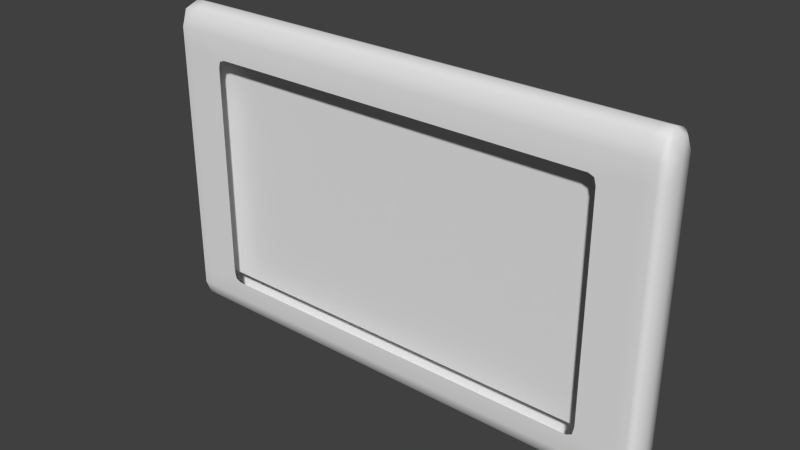 # Source: wallPic2.blend  (saved by Blender 2.74.0; exported with 4.5.12 LTS)
import bpy
from mathutils import Matrix  # noqa: F401  (used for matrix-valued properties, if any)

bpy.ops.wm.read_factory_settings(use_empty=True)
scene = bpy.context.scene
scene.name = 'Scene'

# ---- collections
col_collection_1 = bpy.data.collections.new('Collection 1'); scene.collection.children.link(col_collection_1)

# ---- materials (node trees are filled in below, after node groups)
mat_mat_wood = bpy.data.materials.new('mat_wood')
mat_mat_wood.alpha_threshold = 0.0
mat_mat_wood.use_transparent_shadow = False
mat_mat_wood.roughness = 0.5
mat_mat_blackpart = bpy.data.materials.new('mat_blackPart')
mat_mat_blackpart.alpha_threshold = 0.0
mat_mat_blackpart.use_transparent_shadow = False
mat_mat_blackpart.roughness = 0.5
mat_mat_sister = bpy.data.materials.new('mat_sister')
mat_mat_sister.alpha_threshold = 0.0
mat_mat_sister.use_transparent_shadow = False
mat_mat_sister.roughness = 0.5

# ---- material node trees

# ---- world
world_world = bpy.data.worlds.new('World'); scene.world = world_world
world_world.color = (0.05088, 0.05088, 0.05088)
world_world.use_sun_shadow = False
world_world.sun_shadow_jitter_overblur = 0.0
world_world.cycles.sampling_method = 'MANUAL'
world_world.cycles.sample_map_resolution = 256

# ---- meshes
me_cube = bpy.data.meshes.new('Cube')
me_cube.from_pydata([(-0.9553, -4.496e-07, -0.7966), (0.9553, -4.496e-07, -0.7966), (-0.9553, 4.496e-07, 0.7654), (0.9553, 4.496e-07, 0.7654), (0.9691, 1.0, -0.8821), (1.0, 0.0, -0.8821), (0.9691, 0.0, -1.0), (0.3653, 0.0, 1.0), (0.3653, -1.0, -0.8821), (0.8624, -1.0, -0.8821), (0.8624, 0.0, 1.0), (0.7585, 0.0, -1.0), (0.7585, 1.0, -0.8821), (0.7585, 1.0, 0.8618), (0.8624, -1.0, 0.8618), (0.3653, -1.0, 0.8618), (1.0, 0.0, 0.8618), (0.9691, 1.0, 0.8618), (0.7585, 1.0, -0.6952), (0.8624, -1.0, -0.6952), (1.0, 0.0, -0.6952), (0.9691, 1.0, -0.6952), (0.3653, 1.0, -0.6952), (0.7585, -1.0, 0.8618), (0.3653, 1.0, 0.8618), (0.3653, 1.0, -0.8821), (0.3653, 0.0, -1.0), (0.7585, -1.0, -0.8821), (0.7585, 0.0, 1.0), (0.3653, 1.0, -0.006073), (0.9691, 1.0, -0.006073), (1.0, 0.0, -0.006073), (0.8624, -1.0, -0.006073), (0.7585, 1.0, -0.006073), (0.7585, 1.0, 0.669), (0.8624, -1.0, 0.669), (1.0, 0.0, 0.669), (0.9691, 1.0, 0.669), (0.3653, 1.0, 0.669), (0.8624, 1.0, 0.669), (0.9691, -1.0, 0.669), (0.9691, -1.0, -0.006073), (0.8624, 1.0, -0.006073), (0.8624, 1.0, -0.6952), (0.9691, -1.0, -0.6952), (0.8624, 1.0, 0.8618), (0.9691, -1.0, 0.8618), (0.9691, 0.0, 1.0), (0.9691, -1.0, -0.8821), (0.8624, 0.0, -1.0), (0.8624, 1.0, -0.8821), (-0.9691, 1.0, -0.8821), (-1.0, 0.0, -0.8821), (-0.9691, 0.0, -1.0), (-0.3653, 0.0, 1.0), (-0.3653, -1.0, -0.8821), (-0.8624, -1.0, -0.8821), (-0.8624, 0.0, 1.0), (-0.7585, 0.0, -1.0), (-0.7585, 1.0, -0.8821), (-0.7585, 1.0, 0.8618), (-0.8624, -1.0, 0.8618), (-0.3653, -1.0, 0.8618), (-1.0, 0.0, 0.8618), (-0.9691, 1.0, 0.8618), (-0.7585, 1.0, -0.6952), (-0.8624, -1.0, -0.6952), (-1.0, 0.0, -0.6952), (-0.9691, 1.0, -0.6952), (-0.3653, 1.0, -0.6952), (-0.7585, -1.0, 0.8618), (-0.3653, 1.0, 0.8618), (-0.3653, 1.0, -0.8821), (-0.3653, 0.0, -1.0), (-0.7585, -1.0, -0.8821), (-0.7585, 0.0, 1.0), (-0.3653, 1.0, -0.006073), (-0.9691, 1.0, -0.006073), (-1.0, 0.0, -0.006073), (-0.8624, -1.0, -0.006073), (-0.7585, 1.0, -0.006073), (-0.7585, 1.0, 0.669), (-0.8624, -1.0, 0.669), (-1.0, 0.0, 0.669), (-0.9691, 1.0, 0.669), (-0.3653, 1.0, 0.669), (-0.8624, 1.0, 0.669), (-0.9691, -1.0, 0.669), (-0.9691, -1.0, -0.006073), (-0.8624, 1.0, -0.006073), (-0.8624, 1.0, -0.6952), (-0.9691, -1.0, -0.6952), (-0.8624, 1.0, 0.8618), (-0.9691, -1.0, 0.8618), (-0.9691, 0.0, 1.0), (-0.9691, -1.0, -0.8821), (-0.8624, 0.0, -1.0), (-0.8624, 1.0, -0.8821), (0.9691, 0.75, 0.9655), (0.9923, 0.75, -0.8821), (0.9923, 0.0, 0.9655), (0.9923, -0.75, -0.8821), (0.9923, 0.0, -0.9705), (0.9691, -0.75, -0.9705), (0.3653, 0.75, -0.9705), (0.3653, -0.75, 0.9655), (0.0, 0.0, 1.0), (0.0, 0.0, -1.0), (0.0, -1.0, -0.8821), (0.0, 1.0, -0.8821), (0.7585, 0.75, 0.9655), (0.7585, -0.75, -0.9705), (0.8624, 0.75, -0.9705), (0.8624, -0.75, 0.9655), (0.7985, -1.0, -0.8821), (0.7985, 0.0, 1.0), (0.7985, 0.0, -1.0), (0.7985, 1.0, -0.8821), (0.9923, 0.75, 0.8618), (0.9923, -0.75, 0.8618), (0.0, -1.0, 0.8618), (0.0, 1.0, 0.8618), (0.7985, -1.0, 0.8618), (0.7985, 1.0, 0.8618), (0.3653, 1.0, 0.7445), (0.9691, -1.0, 0.7445), (0.7585, -1.0, 0.7237), (1.0, 0.0, 0.7445), (0.8624, 1.0, 0.7445), (0.9923, 0.75, -0.6952), (0.9923, -0.75, -0.6952), (0.0, 1.0, -0.6952), (0.7865, -1.0, -0.6952), (0.7985, 1.0, -0.6952), (0.3653, 1.0, -0.7764), (0.9691, -1.0, -0.7764), (0.7585, -1.0, -0.7641), (1.0, 0.0, -0.7764), (0.8624, 1.0, -0.7764), (0.7585, 0.75, -0.9705), (0.7585, -0.75, 0.9655), (0.3653, 0.75, 0.9655), (0.3653, -0.75, -0.9705), (0.7585, 1.0, 0.7445), (0.3653, -1.0, 0.7237), (0.7585, 1.0, -0.7764), (0.3653, -1.0, -0.7641), (0.6462, 1.0, -0.6952), (0.6462, -1.0, 0.8618), (0.6462, 1.0, 0.8618), (0.6462, 1.0, -0.8821), (0.6462, 0.0, -1.0), (0.6462, -1.0, -0.8821), (0.6462, 0.0, 1.0), (0.9923, 0.75, -0.006073), (0.9923, -0.75, -0.006073), (0.0, 1.0, -0.006073), (0.7865, -1.0, -0.006073), (0.7985, 1.0, -0.006073), (0.6462, 1.0, -0.006073), (0.3653, 1.0, -0.4885), (0.8624, 1.0, -0.4885), (1.0, 0.0, -0.4885), (0.9691, -1.0, -0.4885), (0.7585, 1.0, -0.4885), (0.9923, 0.75, 0.669), (0.9923, -0.75, 0.669), (0.0, 1.0, 0.669), (0.7865, -1.0, 0.669), (0.7985, 1.0, 0.669), (0.6462, 1.0, 0.669), (0.7585, 1.0, 0.4728), (0.9691, -1.0, 0.4728), (1.0, 0.0, 0.4728), (0.8624, 1.0, 0.4728), (0.3653, 1.0, 0.4728), (0.8624, 0.75, 0.9655), (0.8624, -0.75, -0.9705), (0.9691, 0.75, -0.9705), (0.9691, -0.75, 0.9655), (0.8624, -1.0, 0.7445), (0.9691, 1.0, 0.7445), (0.8624, -1.0, -0.7764), (0.9691, 1.0, -0.7764), (0.9691, 1.0, -0.4885), (0.8624, -1.0, -0.4885), (0.8624, -1.0, 0.4728), (0.9691, 1.0, 0.4728), (0.927, 1.0, 0.669), (0.927, -1.0, 0.669), (0.927, -1.0, -0.006073), (0.927, 1.0, -0.006073), (0.927, 1.0, -0.6952), (0.927, -1.0, -0.6952), (0.927, 1.0, 0.8618), (0.927, -1.0, 0.8618), (0.927, 0.0, 1.0), (0.927, -1.0, -0.8821), (0.927, 0.0, -1.0), (0.927, 1.0, -0.8821), (-0.9691, 0.75, 0.9655), (-0.9923, 0.75, -0.8821), (-0.9923, 0.0, 0.9655), (-0.9923, -0.75, -0.8821), (-0.9923, 0.0, -0.9705), (-0.9691, -0.75, -0.9705), (-0.3653, 0.75, -0.9705), (-0.3653, -0.75, 0.9655), (-0.7585, 0.75, 0.9655), (-0.7585, -0.75, -0.9705), (-0.8624, 0.75, -0.9705), (-0.8624, -0.75, 0.9655), (-0.7985, -1.0, -0.8821), (-0.7985, 0.0, 1.0), (-0.7985, 0.0, -1.0), (-0.7985, 1.0, -0.8821), (-0.9923, 0.75, 0.8618), (-0.9923, -0.75, 0.8618), (-0.7985, -1.0, 0.8618), (-0.7985, 1.0, 0.8618), (-0.3653, 1.0, 0.7445), (-0.9691, -1.0, 0.7445), (-0.7585, -1.0, 0.7237), (-1.0, 0.0, 0.7445), (-0.8624, 1.0, 0.7445), (-0.9923, 0.75, -0.6952), (-0.9923, -0.75, -0.6952), (-0.7865, -1.0, -0.6952), (-0.7985, 1.0, -0.6952), (-0.3653, 1.0, -0.7764), (-0.9691, -1.0, -0.7764), (-0.7585, -1.0, -0.7641), (-1.0, 0.0, -0.7764), (-0.8624, 1.0, -0.7764), (-0.7585, 0.75, -0.9705), (-0.7585, -0.75, 0.9655), (-0.3653, 0.75, 0.9655), (-0.3653, -0.75, -0.9705), (-0.7585, 1.0, 0.7445), (-0.3653, -1.0, 0.7237), (-0.7585, 1.0, -0.7764), (-0.3653, -1.0, -0.7641), (-0.6462, 1.0, -0.6952), (-0.6462, -1.0, 0.8618), (-0.6462, 1.0, 0.8618), (-0.6462, 1.0, -0.8821), (-0.6462, 0.0, -1.0), (-0.6462, -1.0, -0.8821), (-0.6462, 0.0, 1.0), (-0.9923, 0.75, -0.006073), (-0.9923, -0.75, -0.006073), (-0.7865, -1.0, -0.006073), (-0.7985, 1.0, -0.006073), (-0.6462, 1.0, -0.006073), (-0.3653, 1.0, -0.4885), (-0.8624, 1.0, -0.4885), (-1.0, 0.0, -0.4885), (-0.9691, -1.0, -0.4885), (-0.7585, 1.0, -0.4885), (-0.9923, 0.75, 0.669), (-0.9923, -0.75, 0.669), (-0.7865, -1.0, 0.669), (-0.7985, 1.0, 0.669), (-0.6462, 1.0, 0.669), (-0.7585, 1.0, 0.4728), (-0.9691, -1.0, 0.4728), (-1.0, 0.0, 0.4728), (-0.8624, 1.0, 0.4728), (-0.3653, 1.0, 0.4728), (-0.8624, 0.75, 0.9655), (-0.8624, -0.75, -0.9705), (-0.9691, 0.75, -0.9705), (-0.9691, -0.75, 0.9655), (-0.8624, -1.0, 0.7445), (-0.9691, 1.0, 0.7445), (-0.8624, -1.0, -0.7764), (-0.9691, 1.0, -0.7764), (-0.9691, 1.0, -0.4885), (-0.8624, -1.0, -0.4885), (-0.8624, -1.0, 0.4728), (-0.9691, 1.0, 0.4728), (-0.927, 1.0, 0.669), (-0.927, -1.0, 0.669), (-0.927, -1.0, -0.006073), (-0.927, 1.0, -0.006073), (-0.927, 1.0, -0.6952), (-0.927, -1.0, -0.6952), (-0.927, 1.0, 0.8618), (-0.927, -1.0, 0.8618), (-0.927, 0.0, 1.0), (-0.927, -1.0, -0.8821), (-0.927, 0.0, -1.0), (-0.927, 1.0, -0.8821), (0.9863, -0.5556, -0.9476), (0.9863, -0.5556, 0.9386), (0.9863, 0.5556, -0.9476), (0.9863, 0.5556, 0.9386), (0.7985, 0.75, 0.9655), (0.7985, -0.75, -0.9705), (0.7985, 0.75, -0.9705), (0.7985, -0.75, 0.9655), (0.9923, 0.75, 0.7445), (0.9923, -0.75, 0.7445), (0.7795, -1.0, 0.71), (0.7985, 1.0, 0.7445), (0.9923, 0.75, -0.7764), (0.9923, -0.75, -0.7764), (0.7795, -1.0, -0.7469), (0.7985, 1.0, -0.7764), (0.6462, 0.75, -0.9705), (0.6462, -0.75, 0.9655), (0.6462, 0.75, 0.9655), (0.6462, -0.75, -0.9705), (0.6462, 1.0, 0.7445), (0.6462, -1.0, 0.7237), (0.6462, 1.0, -0.7764), (0.6462, -1.0, -0.7641), (0.9923, 0.75, -0.4885), (0.9923, -0.75, -0.4885), (0.7865, -1.0, -0.4885), (0.7985, 1.0, -0.4885), (0.6462, 1.0, -0.4885), (0.9923, 0.75, 0.4728), (0.9923, -0.75, 0.4728), (0.7865, -1.0, 0.4728), (0.7985, 1.0, 0.4728), (0.6462, 1.0, 0.4728), (0.927, 0.75, 0.9655), (0.927, -0.75, -0.9705), (0.927, 0.75, -0.9705), (0.927, -0.75, 0.9655), (0.927, -1.0, 0.7445), (0.927, 1.0, 0.7445), (0.927, -1.0, -0.7764), (0.927, 1.0, -0.7764), (0.927, 1.0, -0.4885), (0.927, -1.0, -0.4885), (0.927, -1.0, 0.4728), (0.927, 1.0, 0.4728), (-0.9863, -0.5556, -0.9476), (-0.9863, -0.5556, 0.9386), (-0.9863, 0.5556, -0.9476), (-0.9863, 0.5556, 0.9386), (0.0, 0.75, 0.9655), (0.0, 0.75, -0.9705), (0.0, -0.75, 0.9655), (0.0, -0.75, -0.9705), (-0.7985, 0.75, 0.9655), (-0.7985, -0.75, -0.9705), (-0.7985, 0.75, -0.9705), (-0.7985, -0.75, 0.9655), (-0.9923, 0.75, 0.7445), (-0.9923, -0.75, 0.7445), (0.0, -1.0, 0.7237), (0.0, 1.0, 0.7445), (-0.7795, -1.0, 0.71), (-0.7985, 1.0, 0.7445), (-0.9923, 0.75, -0.7764), (-0.9923, -0.75, -0.7764), (0.0, -1.0, -0.7641), (0.0, 1.0, -0.7764), (-0.7795, -1.0, -0.7469), (-0.7985, 1.0, -0.7764), (-0.6462, 0.75, -0.9705), (-0.6462, -0.75, 0.9655), (-0.6462, 0.75, 0.9655), (-0.6462, -0.75, -0.9705), (-0.6462, 1.0, 0.7445), (-0.6462, -1.0, 0.7237), (-0.6462, 1.0, -0.7764), (-0.6462, -1.0, -0.7641), (-0.9923, 0.75, -0.4885), (-0.9923, -0.75, -0.4885), (0.0, 1.0, -0.4885), (-0.7865, -1.0, -0.4885), (-0.7985, 1.0, -0.4885), (-0.6462, 1.0, -0.4885), (-0.9923, 0.75, 0.4728), (-0.9923, -0.75, 0.4728), (0.0, 1.0, 0.4728), (-0.7865, -1.0, 0.4728), (-0.7985, 1.0, 0.4728), (-0.6462, 1.0, 0.4728), (-0.927, 0.75, 0.9655), (-0.927, -0.75, -0.9705), (-0.927, 0.75, -0.9705), (-0.927, -0.75, 0.9655), (-0.927, -1.0, 0.7445), (-0.927, 1.0, 0.7445), (-0.927, -1.0, -0.7764), (-0.927, 1.0, -0.7764), (-0.927, 1.0, -0.4885), (-0.927, -1.0, -0.4885), (-0.927, -1.0, 0.4728), (-0.927, 1.0, 0.4728)], [], [(0, 1, 3, 2), (4, 199, 334, 183), (4, 183, 305, 99), (4, 99, 295, 178), (4, 178, 329, 199), (5, 99, 305, 137), (5, 137, 306, 101), (5, 101, 293, 102), (5, 102, 295, 99), (6, 103, 328, 198), (6, 198, 329, 178), (6, 178, 295, 102), (6, 102, 293, 103), (7, 105, 310, 153), (7, 153, 311, 141), (7, 141, 343, 106), (7, 106, 345, 105), (8, 152, 316, 146), (8, 146, 359, 108), (8, 108, 346, 142), (8, 142, 312, 152), (9, 197, 333, 182), (9, 182, 307, 114), (9, 114, 298, 177), (9, 177, 328, 197), (10, 113, 330, 196), (10, 196, 327, 176), (10, 176, 297, 115), (10, 115, 300, 113), (11, 111, 312, 151), (11, 151, 309, 139), (11, 139, 299, 116), (11, 116, 298, 111), (12, 150, 315, 145), (12, 145, 308, 117), (12, 117, 299, 139), (12, 139, 309, 150), (13, 149, 311, 110), (13, 110, 297, 123), (13, 123, 304, 143), (13, 143, 313, 149), (14, 195, 330, 113), (14, 113, 300, 122), (14, 122, 303, 180), (14, 180, 331, 195), (15, 148, 310, 105), (15, 105, 345, 120), (15, 120, 353, 144), (15, 144, 314, 148), (16, 118, 296, 100), (16, 100, 294, 119), (16, 119, 302, 127), (16, 127, 301, 118), (17, 194, 327, 98), (17, 98, 296, 118), (17, 118, 301, 181), (17, 181, 332, 194), (18, 147, 321, 164), (18, 164, 320, 133), (18, 133, 308, 145), (18, 145, 315, 147), (19, 193, 336, 185), (19, 185, 319, 132), (19, 132, 307, 182), (19, 182, 333, 193), (20, 129, 317, 162), (20, 162, 318, 130), (20, 130, 306, 137), (20, 137, 305, 129), (21, 192, 335, 184), (21, 184, 317, 129), (21, 129, 305, 183), (21, 183, 334, 192), (22, 131, 373, 160), (22, 160, 321, 147), (22, 147, 315, 134), (22, 134, 360, 131), (23, 122, 300, 140), (23, 140, 310, 148), (23, 148, 314, 126), (23, 126, 303, 122), (24, 121, 343, 141), (24, 141, 311, 149), (24, 149, 313, 124), (24, 124, 354, 121), (25, 109, 360, 134), (25, 134, 315, 150), (25, 150, 309, 104), (25, 104, 344, 109), (26, 142, 346, 107), (26, 107, 344, 104), (26, 104, 309, 151), (26, 151, 312, 142), (27, 114, 307, 136), (27, 136, 316, 152), (27, 152, 312, 111), (27, 111, 298, 114), (28, 140, 300, 115), (28, 115, 297, 110), (28, 110, 311, 153), (28, 153, 310, 140), (29, 156, 379, 175), (29, 175, 326, 159), (29, 159, 321, 160), (29, 160, 373, 156), (30, 191, 338, 187), (30, 187, 322, 154), (30, 154, 317, 184), (30, 184, 335, 191), (31, 154, 322, 173), (31, 173, 323, 155), (31, 155, 318, 162), (31, 162, 317, 154), (32, 190, 337, 186), (32, 186, 324, 157), (32, 157, 319, 185), (32, 185, 336, 190), (33, 159, 326, 171), (33, 171, 325, 158), (33, 158, 320, 164), (33, 164, 321, 159), (34, 170, 313, 143), (34, 143, 304, 169), (34, 169, 325, 171), (34, 171, 326, 170), (35, 189, 331, 180), (35, 180, 303, 168), (35, 168, 324, 186), (35, 186, 337, 189), (36, 165, 301, 127), (36, 127, 302, 166), (36, 166, 323, 173), (36, 173, 322, 165), (37, 188, 332, 181), (37, 181, 301, 165), (37, 165, 322, 187), (37, 187, 338, 188), (38, 167, 354, 124), (38, 124, 313, 170), (38, 170, 326, 175), (38, 175, 379, 167), (39, 169, 304, 128), (39, 128, 332, 188), (39, 188, 338, 174), (39, 174, 325, 169), (40, 166, 302, 125), (40, 125, 331, 189), (40, 189, 337, 172), (40, 172, 323, 166), (41, 155, 323, 172), (41, 172, 337, 190), (41, 190, 336, 163), (41, 163, 318, 155), (42, 158, 325, 174), (42, 174, 338, 191), (42, 191, 335, 161), (42, 161, 320, 158), (43, 133, 320, 161), (43, 161, 335, 192), (43, 192, 334, 138), (43, 138, 308, 133), (44, 130, 318, 163), (44, 163, 336, 193), (44, 193, 333, 135), (44, 135, 306, 130), (45, 123, 297, 176), (45, 176, 327, 194), (45, 194, 332, 128), (45, 128, 304, 123), (46, 119, 294, 179), (46, 179, 330, 195), (46, 195, 331, 125), (46, 125, 302, 119), (47, 179, 294, 100), (47, 100, 296, 98), (47, 98, 327, 196), (47, 196, 330, 179), (48, 101, 306, 135), (48, 135, 333, 197), (48, 197, 328, 103), (48, 103, 293, 101), (49, 177, 298, 116), (49, 116, 299, 112), (49, 112, 329, 198), (49, 198, 328, 177), (50, 117, 308, 138), (50, 138, 334, 199), (50, 199, 329, 112), (50, 112, 299, 117), (51, 276, 390, 292), (51, 292, 385, 271), (51, 271, 341, 201), (51, 201, 357, 276), (52, 232, 357, 201), (52, 201, 341, 204), (52, 204, 339, 203), (52, 203, 358, 232), (53, 291, 384, 205), (53, 205, 339, 204), (53, 204, 341, 271), (53, 271, 385, 291), (54, 248, 364, 207), (54, 207, 345, 106), (54, 106, 343, 236), (54, 236, 365, 248), (55, 241, 370, 247), (55, 247, 366, 237), (55, 237, 346, 108), (55, 108, 359, 241), (56, 275, 389, 290), (56, 290, 384, 270), (56, 270, 348, 212), (56, 212, 361, 275), (57, 289, 386, 211), (57, 211, 350, 213), (57, 213, 347, 269), (57, 269, 383, 289), (58, 246, 366, 209), (58, 209, 348, 214), (58, 214, 349, 234), (58, 234, 363, 246), (59, 240, 369, 245), (59, 245, 363, 234), (59, 234, 349, 215), (59, 215, 362, 240), (60, 208, 365, 244), (60, 244, 367, 238), (60, 238, 356, 219), (60, 219, 347, 208), (61, 211, 386, 288), (61, 288, 387, 273), (61, 273, 355, 218), (61, 218, 350, 211), (62, 207, 364, 243), (62, 243, 368, 239), (62, 239, 353, 120), (62, 120, 345, 207), (63, 202, 342, 216), (63, 216, 351, 223), (63, 223, 352, 217), (63, 217, 340, 202), (64, 200, 383, 287), (64, 287, 388, 274), (64, 274, 351, 216), (64, 216, 342, 200), (65, 258, 376, 242), (65, 242, 369, 240), (65, 240, 362, 228), (65, 228, 375, 258), (66, 278, 392, 286), (66, 286, 389, 275), (66, 275, 361, 227), (66, 227, 374, 278), (67, 256, 371, 225), (67, 225, 357, 232), (67, 232, 358, 226), (67, 226, 372, 256), (68, 277, 391, 285), (68, 285, 390, 276), (68, 276, 357, 225), (68, 225, 371, 277), (69, 254, 373, 131), (69, 131, 360, 229), (69, 229, 369, 242), (69, 242, 376, 254), (70, 235, 350, 218), (70, 218, 355, 222), (70, 222, 368, 243), (70, 243, 364, 235), (71, 236, 343, 121), (71, 121, 354, 220), (71, 220, 367, 244), (71, 244, 365, 236), (72, 229, 360, 109), (72, 109, 344, 206), (72, 206, 363, 245), (72, 245, 369, 229), (73, 107, 346, 237), (73, 237, 366, 246), (73, 246, 363, 206), (73, 206, 344, 107), (74, 231, 361, 212), (74, 212, 348, 209), (74, 209, 366, 247), (74, 247, 370, 231), (75, 213, 350, 235), (75, 235, 364, 248), (75, 248, 365, 208), (75, 208, 347, 213), (76, 268, 379, 156), (76, 156, 373, 254), (76, 254, 376, 253), (76, 253, 382, 268), (77, 280, 394, 284), (77, 284, 391, 277), (77, 277, 371, 249), (77, 249, 377, 280), (78, 266, 377, 249), (78, 249, 371, 256), (78, 256, 372, 250), (78, 250, 378, 266), (79, 279, 393, 283), (79, 283, 392, 278), (79, 278, 374, 251), (79, 251, 380, 279), (80, 264, 382, 253), (80, 253, 376, 258), (80, 258, 375, 252), (80, 252, 381, 264), (81, 238, 367, 263), (81, 263, 382, 264), (81, 264, 381, 262), (81, 262, 356, 238), (82, 273, 387, 282), (82, 282, 393, 279), (82, 279, 380, 261), (82, 261, 355, 273), (83, 223, 351, 259), (83, 259, 377, 266), (83, 266, 378, 260), (83, 260, 352, 223), (84, 274, 388, 281), (84, 281, 394, 280), (84, 280, 377, 259), (84, 259, 351, 274), (85, 220, 354, 167), (85, 167, 379, 268), (85, 268, 382, 263), (85, 263, 367, 220), (86, 224, 356, 262), (86, 262, 381, 267), (86, 267, 394, 281), (86, 281, 388, 224), (87, 221, 352, 260), (87, 260, 378, 265), (87, 265, 393, 282), (87, 282, 387, 221), (88, 265, 378, 250), (88, 250, 372, 257), (88, 257, 392, 283), (88, 283, 393, 265), (89, 267, 381, 252), (89, 252, 375, 255), (89, 255, 391, 284), (89, 284, 394, 267), (90, 255, 375, 228), (90, 228, 362, 233), (90, 233, 390, 285), (90, 285, 391, 255), (91, 257, 372, 226), (91, 226, 358, 230), (91, 230, 389, 286), (91, 286, 392, 257), (92, 269, 347, 219), (92, 219, 356, 224), (92, 224, 388, 287), (92, 287, 383, 269), (93, 272, 340, 217), (93, 217, 352, 221), (93, 221, 387, 288), (93, 288, 386, 272), (94, 202, 340, 272), (94, 272, 386, 289), (94, 289, 383, 200), (94, 200, 342, 202), (95, 230, 358, 203), (95, 203, 339, 205), (95, 205, 384, 290), (95, 290, 389, 230), (96, 214, 348, 270), (96, 270, 384, 291), (96, 291, 385, 210), (96, 210, 349, 214), (97, 233, 362, 215), (97, 215, 349, 210), (97, 210, 385, 292), (97, 292, 390, 233)])
me_cube.polygons.foreach_set('use_smooth', [0, 1, 1, 1, 1, 1, 1, 1, 1, 1, 1, 1, 1, 1, 1, 1, 1, 1, 1, 1, 1, 1, 1, 1, 1, 1, 1, 1, 1, 1, 1, 1, 1, 1, 1, 1, 1, 1, 1, 1, 1, 1, 1, 1, 1, 1, 1, 1, 1, 1, 1, 1, 1, 1, 1, 1, 1, 1, 1, 1, 1, 1, 1, 1, 1, 1, 1, 1, 1, 1, 1, 1, 1, 1, 1, 1, 1, 1, 1, 1, 1, 1, 1, 1, 1, 1, 1, 1, 1, 1, 1, 1, 1, 1, 1, 1, 1, 1, 1, 1, 1, 1, 1, 1, 1, 1, 1, 1, 1, 1, 1, 1, 1, 1, 1, 1, 1, 1, 1, 1, 1, 1, 1, 1, 1, 1, 1, 1, 1, 1, 1, 1, 1, 1, 1, 1, 1, 1, 1, 1, 1, 1, 1, 1, 1, 1, 1, 1, 1, 1, 1, 1, 1, 1, 1, 1, 1, 1, 1, 1, 1, 1, 1, 1, 1, 1, 1, 1, 1, 1, 1, 1, 1, 1, 1, 1, 1, 1, 1, 1, 1, 1, 1, 1, 1, 1, 1, 1, 1, 1, 1, 1, 1, 1, 1, 1, 1, 1, 1, 1, 1, 1, 1, 1, 1, 1, 1, 1, 1, 1, 1, 1, 1, 1, 1, 1, 1, 1, 1, 1, 1, 1, 1, 1, 1, 1, 1, 1, 1, 1, 1, 1, 1, 1, 1, 1, 1, 1, 1, 1, 1, 1, 1, 1, 1, 1, 1, 1, 1, 1, 1, 1, 1, 1, 1, 1, 1, 1, 1, 1, 1, 1, 1, 1, 1, 1, 1, 1, 1, 1, 1, 1, 1, 1, 1, 1, 1, 1, 1, 1, 1, 1, 1, 1, 1, 1, 1, 1, 1, 1, 1, 1, 1, 1, 1, 1, 1, 1, 1, 1, 1, 1, 1, 1, 1, 1, 1, 1, 1, 1, 1, 1, 1, 1, 1, 1, 1, 1, 1, 1, 1, 1, 1, 1, 1, 1, 1, 1, 1, 1, 1, 1, 1, 1, 1, 1, 1, 1, 1, 1, 1, 1, 1, 1, 1, 1, 1, 1, 1, 1, 1, 1, 1, 1, 1, 1, 1, 1, 1, 1, 1, 1, 1, 1, 1, 1, 1, 1, 1, 1, 1, 1, 1, 1, 1, 1, 1])
me_cube.polygons.foreach_set('material_index', [2, 0, 0, 0, 0, 0, 0, 0, 0, 0, 0, 0, 0, 0, 0, 0, 0, 0, 0, 0, 0, 0, 0, 0, 0, 0, 0, 0, 0, 0, 0, 0, 0, 0, 0, 0, 0, 0, 0, 0, 0, 0, 0, 0, 0, 0, 0, 0, 0, 0, 0, 0, 0, 0, 0, 0, 0, 1, 0, 0, 0, 0, 0, 0, 0, 0, 0, 0, 0, 0, 0, 0, 0, 1, 1, 0, 0, 0, 0, 0, 0, 0, 0, 0, 0, 0, 0, 0, 0, 0, 0, 0, 0, 0, 0, 0, 0, 0, 0, 0, 0, 1, 1, 1, 1, 0, 0, 0, 0, 0, 0, 0, 0, 0, 0, 0, 0, 1, 0, 0, 1, 0, 0, 0, 1, 0, 0, 0, 0, 0, 0, 0, 0, 0, 0, 0, 0, 0, 0, 1, 1, 0, 0, 0, 0, 0, 0, 0, 0, 0, 0, 0, 0, 0, 0, 0, 0, 0, 0, 0, 0, 0, 0, 0, 0, 0, 0, 0, 0, 0, 0, 0, 0, 0, 0, 0, 0, 0, 0, 0, 0, 0, 0, 0, 0, 0, 0, 0, 0, 0, 0, 0, 0, 0, 0, 0, 0, 0, 0, 0, 0, 0, 0, 0, 0, 0, 0, 0, 0, 0, 0, 0, 0, 0, 0, 0, 0, 0, 0, 0, 0, 0, 0, 0, 0, 0, 0, 0, 0, 0, 0, 0, 0, 0, 0, 0, 0, 0, 0, 0, 0, 0, 0, 0, 0, 1, 0, 0, 0, 0, 0, 0, 0, 0, 0, 0, 0, 0, 0, 0, 0, 1, 0, 0, 1, 0, 0, 0, 0, 0, 0, 0, 0, 0, 0, 0, 0, 0, 0, 0, 0, 0, 0, 0, 0, 0, 0, 0, 0, 1, 1, 1, 1, 0, 0, 0, 0, 0, 0, 0, 0, 0, 0, 0, 0, 1, 1, 0, 0, 0, 1, 0, 0, 0, 0, 0, 0, 0, 0, 0, 0, 0, 0, 0, 0, 0, 1, 1, 0, 0, 0, 0, 0, 0, 0, 0, 0, 0, 0, 0, 0, 0, 0, 0, 0, 0, 0, 0, 0, 0, 0, 0, 0, 0, 0, 0, 0, 0, 0, 0, 0, 0, 0, 0, 0, 0, 0, 0, 0, 0, 0, 0, 0, 0, 0, 0, 0])
_uv = me_cube.uv_layers.new(name='UVMap')
_uv.uv.foreach_set('vector', [7.619e-05, 7.615e-05, 0.9836, 7.615e-05, 0.9836, 0.9999, 7.615e-05, 0.9999, 0.6963, 0.4846, 0.6963, 0.474, 0.7147, 0.474, 0.7147, 0.4846, 0.3276, 0.5, 0.3092, 0.5, 0.3093, 0.4375, 0.3277, 0.4375, 0.3276, 0.5, 0.3277, 0.4375, 0.3391, 0.3889, 0.343, 0.4375, 0.3375, 0.5, 0.3375, 0.5625, 0.3302, 0.5625, 0.3302, 0.5, 0.3278, 0.25, 0.3277, 0.4375, 0.3093, 0.4375, 0.3094, 0.25, 0.3278, 0.25, 0.3094, 0.25, 0.3093, 0.0625, 0.3277, 0.0625, 0.3278, 0.25, 0.3277, 0.0625, 0.3391, 0.1111, 0.3431, 0.25, 0.3278, 0.25, 0.3431, 0.25, 0.3391, 0.3889, 0.3277, 0.4375, 0.3375, 0.75, 0.3375, 0.9375, 0.3302, 0.9375, 0.3302, 0.75, 0.3375, 0.75, 0.3302, 0.75, 0.3302, 0.5625, 0.3375, 0.5625, 0.3482, 0.25, 0.343, 0.4375, 0.3391, 0.3889, 0.3431, 0.25, 0.3482, 0.25, 0.3431, 0.25, 0.3391, 0.1111, 0.343, 0.0625, 0.4426, 0.75, 0.4426, 0.9375, 0.3937, 0.9375, 0.3937, 0.75, 0.4426, 0.75, 0.3937, 0.75, 0.3937, 0.5625, 0.4426, 0.5625, 0.4426, 0.75, 0.4426, 0.5625, 0.5062, 0.5625, 0.5062, 0.75, 0.4426, 0.75, 0.5062, 0.75, 0.5062, 0.9375, 0.4426, 0.9375, 0.9786, 0.8336, 0.9786, 0.9038, 0.9581, 0.9038, 0.9581, 0.8336, 0.9786, 0.8336, 0.9581, 0.8336, 0.9581, 0.7423, 0.9786, 0.7423, 0.2323, 1.0, 0.1687, 1.0, 0.1687, 0.9375, 0.2323, 0.9375, 0.2323, 1.0, 0.2323, 0.9375, 0.2813, 0.9375, 0.2813, 1.0, 0.9786, 0.9579, 0.9786, 0.974, 0.9602, 0.974, 0.9602, 0.9579, 0.9786, 0.9579, 0.9602, 0.9579, 0.9551, 0.9372, 0.9786, 0.9419, 0.3189, 1.0, 0.3078, 1.0, 0.3078, 0.9375, 0.3189, 0.9375, 0.3189, 1.0, 0.3189, 0.9375, 0.3302, 0.9375, 0.3302, 1.0, 0.3561, 0.75, 0.3561, 0.9375, 0.3448, 0.9375, 0.3448, 0.75, 0.3561, 0.75, 0.3448, 0.75, 0.3448, 0.5625, 0.3561, 0.5625, 0.3561, 0.75, 0.3561, 0.5625, 0.3672, 0.5625, 0.3672, 0.75, 0.3561, 0.75, 0.3672, 0.75, 0.3672, 0.9375, 0.3561, 0.9375, 0.3008, 0.75, 0.3008, 0.9375, 0.2813, 0.9375, 0.2813, 0.75, 0.3008, 0.75, 0.2813, 0.75, 0.2813, 0.5625, 0.3008, 0.5625, 0.3008, 0.75, 0.3008, 0.5625, 0.3078, 0.5625, 0.3078, 0.75, 0.3008, 0.75, 0.3078, 0.75, 0.3078, 0.9375, 0.3008, 0.9375, 0.6963, 0.4319, 0.6963, 0.4038, 0.7147, 0.4038, 0.7147, 0.4319, 0.6963, 0.4319, 0.7147, 0.4319, 0.7147, 0.4419, 0.6963, 0.4419, 0.3008, 0.5, 0.3078, 0.5, 0.3078, 0.5625, 0.3008, 0.5625, 0.3008, 0.5, 0.3008, 0.5625, 0.2813, 0.5625, 0.2813, 0.5, 0.3742, 0.5, 0.3937, 0.5, 0.3937, 0.5625, 0.3742, 0.5625, 0.3742, 0.5, 0.3742, 0.5625, 0.3672, 0.5625, 0.3672, 0.5, 1.0, 0.4319, 1.0, 0.4419, 0.9796, 0.4419, 0.9796, 0.4319, 1.0, 0.4319, 0.9796, 0.4319, 0.9796, 0.4038, 1.0, 0.4038, 0.3561, 1.0, 0.3448, 1.0, 0.3448, 0.9375, 0.3561, 0.9375, 0.3561, 1.0, 0.3561, 0.9375, 0.3672, 0.9375, 0.3672, 1.0, 0.675, 0.9579, 0.675, 0.9419, 0.7014, 0.9372, 0.6954, 0.9579, 0.675, 0.9579, 0.6954, 0.9579, 0.6954, 0.974, 0.675, 0.974, 0.4426, 1.0, 0.3937, 1.0, 0.3937, 0.9375, 0.4426, 0.9375, 0.4426, 1.0, 0.4426, 0.9375, 0.5062, 0.9375, 0.5062, 1.0, 0.675, 0.8336, 0.675, 0.7423, 0.699, 0.7423, 0.699, 0.8336, 0.675, 0.8336, 0.699, 0.8336, 0.699, 0.9038, 0.675, 0.9038, 0.02416, 0.25, 0.02414, 0.4375, 0.01075, 0.3889, 0.006098, 0.25, 0.02416, 0.25, 0.006098, 0.25, 0.01075, 0.1111, 0.02414, 0.0625, 0.02416, 0.25, 0.02414, 0.0625, 0.04456, 0.0625, 0.04459, 0.25, 0.02416, 0.25, 0.04459, 0.25, 0.04456, 0.4375, 0.02414, 0.4375, 0.3375, 0.5, 0.3448, 0.5, 0.3448, 0.5625, 0.3375, 0.5625, 0.02405, 0.5, 0.006013, 0.4375, 0.01075, 0.3889, 0.02414, 0.4375, 0.02405, 0.5, 0.02414, 0.4375, 0.04456, 0.4375, 0.04447, 0.5, 1.0, 0.4846, 0.9796, 0.4846, 0.9796, 0.474, 1.0, 0.474, 0.7143, 0.0, 0.7143, 0.07403, 0.606, 0.07403, 0.606, 0.0, 0.7289, 0.4319, 0.7649, 0.4319, 0.7649, 0.4419, 0.7289, 0.4419, 0.7289, 0.4319, 0.7289, 0.4419, 0.7147, 0.4419, 0.7147, 0.4319, 0.7289, 0.4319, 0.7147, 0.4319, 0.7147, 0.4038, 0.7289, 0.4038, 0.9461, 0.9579, 0.9461, 0.974, 0.9101, 0.974, 0.9101, 0.9579, 0.9461, 0.9579, 0.9101, 0.9579, 0.9101, 0.9389, 0.9461, 0.9389, 0.9461, 0.9579, 0.9461, 0.9389, 0.9551, 0.9372, 0.9602, 0.9579, 0.9461, 0.9579, 0.9602, 0.9579, 0.9602, 0.974, 0.9461, 0.974, 0.2952, 0.25, 0.2952, 0.4375, 0.2592, 0.4375, 0.2592, 0.25, 0.2952, 0.25, 0.2592, 0.25, 0.2592, 0.0625, 0.2952, 0.0625, 0.2952, 0.25, 0.2952, 0.0625, 0.3093, 0.0625, 0.3094, 0.25, 0.2952, 0.25, 0.3094, 0.25, 0.3093, 0.4375, 0.2952, 0.4375, 0.7289, 0.4846, 0.7289, 0.474, 0.7649, 0.474, 0.7649, 0.4846, 0.2951, 0.5, 0.2591, 0.5, 0.2592, 0.4375, 0.2952, 0.4375, 0.2951, 0.5, 0.2952, 0.4375, 0.3093, 0.4375, 0.3092, 0.5, 0.7289, 0.4846, 0.7147, 0.4846, 0.7147, 0.474, 0.7289, 0.474, 0.7143, 0.2592, 0.7143, 0.5, 0.606, 0.5, 0.606, 0.2592, 0.7143, 0.2592, 0.606, 0.2592, 0.606, 0.07403, 0.7143, 0.07403, 0.7289, 0.3336, 0.7289, 0.4038, 0.7147, 0.4038, 0.7147, 0.3336, 0.7289, 0.3336, 0.7147, 0.3336, 0.7147, 0.2423, 0.7289, 0.2423, 0.3742, 1.0, 0.3672, 1.0, 0.3672, 0.9375, 0.3742, 0.9375, 0.3742, 1.0, 0.3742, 0.9375, 0.3937, 0.9375, 0.3937, 1.0, 0.675, 0.9319, 0.675, 0.9038, 0.699, 0.9038, 0.699, 0.9319, 0.675, 0.9319, 0.699, 0.9319, 0.7014, 0.9372, 0.675, 0.9419, 0.4426, 0.5, 0.5062, 0.5, 0.5062, 0.5625, 0.4426, 0.5625, 0.4426, 0.5, 0.4426, 0.5625, 0.3937, 0.5625, 0.3937, 0.5, 1.0, 0.3336, 1.0, 0.4038, 0.9796, 0.4038, 0.9796, 0.3336, 1.0, 0.3336, 0.9796, 0.3336, 0.9796, 0.2423, 1.0, 0.2423, 0.6963, 0.3336, 0.6963, 0.2423, 0.7147, 0.2423, 0.7147, 0.3336, 0.6963, 0.3336, 0.7147, 0.3336, 0.7147, 0.4038, 0.6963, 0.4038, 0.2323, 0.5, 0.2813, 0.5, 0.2813, 0.5625, 0.2323, 0.5625, 0.2323, 0.5, 0.2323, 0.5625, 0.1687, 0.5625, 0.1687, 0.5, 0.2323, 0.75, 0.2323, 0.9375, 0.1687, 0.9375, 0.1687, 0.75, 0.2323, 0.75, 0.1687, 0.75, 0.1687, 0.5625, 0.2323, 0.5625, 0.2323, 0.75, 0.2323, 0.5625, 0.2813, 0.5625, 0.2813, 0.75, 0.2323, 0.75, 0.2813, 0.75, 0.2813, 0.9375, 0.2323, 0.9375, 0.9786, 0.9319, 0.9786, 0.9419, 0.9551, 0.9372, 0.9581, 0.9319, 0.9786, 0.9319, 0.9581, 0.9319, 0.9581, 0.9038, 0.9786, 0.9038, 0.3008, 1.0, 0.2813, 1.0, 0.2813, 0.9375, 0.3008, 0.9375, 0.3008, 1.0, 0.3008, 0.9375, 0.3078, 0.9375, 0.3078, 1.0, 0.3742, 0.75, 0.3742, 0.9375, 0.3672, 0.9375, 0.3672, 0.75, 0.3742, 0.75, 0.3672, 0.75, 0.3672, 0.5625, 0.3742, 0.5625, 0.3742, 0.75, 0.3742, 0.5625, 0.3937, 0.5625, 0.3937, 0.75, 0.3742, 0.75, 0.3937, 0.75, 0.3937, 0.9375, 0.3742, 0.9375, 0.3534, 0.2592, 0.3534, 0.5, 0.1027, 0.5, 0.1027, 0.2592, 0.3534, 0.2592, 0.1027, 0.2592, 0.1027, 0.07403, 0.3534, 0.07403, 0.3534, 0.2592, 0.3534, 0.07403, 0.606, 0.07403, 0.606, 0.2592, 0.3534, 0.2592, 0.606, 0.2592, 0.606, 0.5, 0.3534, 0.5, 0.8489, 0.4846, 0.8489, 0.474, 0.9323, 0.474, 0.9323, 0.4846, 0.1751, 0.5, 0.09177, 0.5, 0.09186, 0.4375, 0.1752, 0.4375, 0.1751, 0.5, 0.1752, 0.4375, 0.2592, 0.4375, 0.2591, 0.5, 0.8489, 0.4846, 0.7649, 0.4846, 0.7649, 0.474, 0.8489, 0.474, 0.1753, 0.25, 0.1752, 0.4375, 0.09186, 0.4375, 0.09189, 0.25, 0.1753, 0.25, 0.09189, 0.25, 0.09186, 0.0625, 0.1752, 0.0625, 0.1753, 0.25, 0.1752, 0.0625, 0.2592, 0.0625, 0.2592, 0.25, 0.1753, 0.25, 0.2592, 0.25, 0.2592, 0.4375, 0.1752, 0.4375, 0.8261, 0.9579, 0.8261, 0.974, 0.7427, 0.974, 0.7427, 0.9579, 0.8261, 0.9579, 0.7427, 0.9579, 0.7427, 0.9389, 0.8261, 0.9389, 0.8261, 0.9579, 0.8261, 0.9389, 0.9101, 0.9389, 0.9101, 0.9579, 0.8261, 0.9579, 0.9101, 0.9579, 0.9101, 0.974, 0.8261, 0.974, 0.3534, 1.179e-07, 0.3534, 0.07403, 0.1027, 0.07403, 0.1027, 1.572e-07, 0.8489, 0.4319, 0.9323, 0.4319, 0.9323, 0.4419, 0.8489, 0.4419, 0.8489, 0.4319, 0.8489, 0.4419, 0.7649, 0.4419, 0.7649, 0.4319, 0.3534, 1.179e-07, 0.606, 0.0, 0.606, 0.07403, 0.3534, 0.07403, 0.9664, 0.4319, 0.9664, 0.4038, 0.9796, 0.4038, 0.9796, 0.4319, 0.9664, 0.4319, 0.9796, 0.4319, 0.9796, 0.4419, 0.9664, 0.4419, 0.9664, 0.4319, 0.9664, 0.4419, 0.9323, 0.4419, 0.9323, 0.4319, 0.0, 1.572e-07, 0.1027, 1.572e-07, 0.1027, 0.07403, 0.0, 0.07403, 0.7086, 0.9579, 0.7086, 0.974, 0.6954, 0.974, 0.6954, 0.9579, 0.7086, 0.9579, 0.6954, 0.9579, 0.7014, 0.9372, 0.7086, 0.9389, 0.7086, 0.9579, 0.7086, 0.9389, 0.7427, 0.9389, 0.7427, 0.9579, 0.7086, 0.9579, 0.7427, 0.9579, 0.7427, 0.974, 0.7086, 0.974, 0.05774, 0.25, 0.05772, 0.4375, 0.04456, 0.4375, 0.04459, 0.25, 0.05774, 0.25, 0.04459, 0.25, 0.04456, 0.0625, 0.05772, 0.0625, 0.05774, 0.25, 0.05772, 0.0625, 0.09186, 0.0625, 0.09189, 0.25, 0.05774, 0.25, 0.09189, 0.25, 0.09186, 0.4375, 0.05772, 0.4375, 0.9664, 0.4846, 0.9664, 0.474, 0.9796, 0.474, 0.9796, 0.4846, 0.05763, 0.5, 0.04447, 0.5, 0.04456, 0.4375, 0.05772, 0.4375, 0.05763, 0.5, 0.05772, 0.4375, 0.09186, 0.4375, 0.09177, 0.5, 0.9664, 0.4846, 0.9323, 0.4846, 0.9323, 0.474, 0.9664, 0.474, 0.9664, 0.3336, 0.9664, 0.2423, 0.9796, 0.2423, 0.9796, 0.3336, 0.9664, 0.3336, 0.9796, 0.3336, 0.9796, 0.4038, 0.9664, 0.4038, 3.121e-08, 0.2592, 0.0, 0.07403, 0.1027, 0.07403, 0.1027, 0.2592, 3.121e-08, 0.2592, 0.1027, 0.2592, 0.1027, 0.5, 3.121e-08, 0.5, 0.9664, 0.4579, 0.9664, 0.4419, 0.9796, 0.4419, 0.9796, 0.4579, 0.9664, 0.4579, 0.9796, 0.4579, 0.9796, 0.474, 0.9664, 0.474, 0.9664, 0.4579, 0.9664, 0.474, 0.9323, 0.474, 0.9323, 0.4579, 0.9664, 0.4579, 0.9323, 0.4579, 0.9323, 0.4419, 0.9664, 0.4419, 0.05763, 1.192e-07, 0.05772, 0.0625, 0.04456, 0.0625, 0.04447, 1.192e-07, 0.7086, 0.9846, 0.6954, 0.9846, 0.6954, 0.974, 0.7086, 0.974, 0.7086, 0.9846, 0.7086, 0.974, 0.7427, 0.974, 0.7427, 0.9846, 0.05763, 1.192e-07, 0.09177, 1.192e-07, 0.09186, 0.0625, 0.05772, 0.0625, 0.1751, 8.941e-08, 0.1752, 0.0625, 0.09186, 0.0625, 0.09177, 1.192e-07, 0.8261, 0.9846, 0.7427, 0.9846, 0.7427, 0.974, 0.8261, 0.974, 0.8261, 0.9846, 0.8261, 0.974, 0.9101, 0.974, 0.9101, 0.9846, 0.1751, 8.941e-08, 0.2591, 5.96e-08, 0.2592, 0.0625, 0.1752, 0.0625, 0.8489, 0.4579, 0.8489, 0.4419, 0.9323, 0.4419, 0.9323, 0.4579, 0.8489, 0.4579, 0.9323, 0.4579, 0.9323, 0.474, 0.8489, 0.474, 0.8489, 0.4579, 0.8489, 0.474, 0.7649, 0.474, 0.7649, 0.4579, 0.8489, 0.4579, 0.7649, 0.4579, 0.7649, 0.4419, 0.8489, 0.4419, 0.7289, 0.4579, 0.7289, 0.4419, 0.7649, 0.4419, 0.7649, 0.4579, 0.7289, 0.4579, 0.7649, 0.4579, 0.7649, 0.474, 0.7289, 0.474, 0.7289, 0.4579, 0.7289, 0.474, 0.7147, 0.474, 0.7147, 0.4579, 0.7289, 0.4579, 0.7147, 0.4579, 0.7147, 0.4419, 0.7289, 0.4419, 0.2951, 5.96e-08, 0.2952, 0.0625, 0.2592, 0.0625, 0.2591, 5.96e-08, 0.9461, 0.9846, 0.9101, 0.9846, 0.9101, 0.974, 0.9461, 0.974, 0.9461, 0.9846, 0.9461, 0.974, 0.9602, 0.974, 0.9602, 0.9846, 0.2951, 5.96e-08, 0.3092, 0.0, 0.3093, 0.0625, 0.2952, 0.0625, 0.3561, 0.5, 0.3672, 0.5, 0.3672, 0.5625, 0.3561, 0.5625, 0.3561, 0.5, 0.3561, 0.5625, 0.3448, 0.5625, 0.3448, 0.5, 1.0, 0.4579, 1.0, 0.474, 0.9796, 0.474, 0.9796, 0.4579, 1.0, 0.4579, 0.9796, 0.4579, 0.9796, 0.4419, 1.0, 0.4419, 0.02405, 1.192e-07, 0.02414, 0.0625, 0.01075, 0.1111, 0.006013, 0.0625, 0.3375, 1.0, 0.3375, 0.9375, 0.3448, 0.9375, 0.3448, 1.0, 0.675, 0.9846, 0.675, 0.974, 0.6954, 0.974, 0.6954, 0.9846, 0.02405, 1.192e-07, 0.04447, 1.192e-07, 0.04456, 0.0625, 0.02414, 0.0625, 0.0, 0.25, 0.006013, 0.0625, 0.01075, 0.1111, 0.006098, 0.25, 0.0, 0.25, 0.006098, 0.25, 0.01075, 0.3889, 0.006013, 0.4375, 0.3375, 0.75, 0.3375, 0.5625, 0.3448, 0.5625, 0.3448, 0.75, 0.3375, 0.75, 0.3448, 0.75, 0.3448, 0.9375, 0.3375, 0.9375, 0.3276, 0.0, 0.3277, 0.0625, 0.3093, 0.0625, 0.3092, 0.0, 0.9786, 0.9846, 0.9602, 0.9846, 0.9602, 0.974, 0.9786, 0.974, 0.3375, 1.0, 0.3302, 1.0, 0.3302, 0.9375, 0.3375, 0.9375, 0.3276, 0.0, 0.343, 0.0625, 0.3391, 0.1111, 0.3277, 0.0625, 0.3189, 0.75, 0.3189, 0.9375, 0.3078, 0.9375, 0.3078, 0.75, 0.3189, 0.75, 0.3078, 0.75, 0.3078, 0.5625, 0.3189, 0.5625, 0.3189, 0.75, 0.3189, 0.5625, 0.3302, 0.5625, 0.3302, 0.75, 0.3189, 0.75, 0.3302, 0.75, 0.3302, 0.9375, 0.3189, 0.9375, 0.6963, 0.4579, 0.6963, 0.4419, 0.7147, 0.4419, 0.7147, 0.4579, 0.6963, 0.4579, 0.7147, 0.4579, 0.7147, 0.474, 0.6963, 0.474, 0.3189, 0.5, 0.3302, 0.5, 0.3302, 0.5625, 0.3189, 0.5625, 0.3189, 0.5, 0.3189, 0.5625, 0.3078, 0.5625, 0.3078, 0.5, 0.6963, 0.0, 0.7147, 0.0, 0.7147, 0.01053, 0.6963, 0.01053, 0.0, 0.5, 0.007336, 0.5, 0.007336, 0.5625, 0.0, 0.5625, 0.6758, 0.0, 0.6912, 0.0625, 0.6873, 0.1111, 0.6759, 0.0625, 0.6758, 0.0, 0.6759, 0.0625, 0.6575, 0.0625, 0.6574, 0.0, 0.6759, 0.25, 0.6575, 0.25, 0.6575, 0.0625, 0.6759, 0.0625, 0.6759, 0.25, 0.6759, 0.0625, 0.6873, 0.1111, 0.6913, 0.25, 0.6759, 0.25, 0.6913, 0.25, 0.6873, 0.3889, 0.6759, 0.4375, 0.6759, 0.25, 0.6759, 0.4375, 0.6575, 0.4375, 0.6575, 0.25, 4.151e-08, 0.75, 0.007336, 0.75, 0.007336, 0.9375, 8.303e-08, 0.9375, 0.6963, 0.25, 0.6912, 0.4375, 0.6873, 0.3889, 0.6913, 0.25, 0.6963, 0.25, 0.6913, 0.25, 0.6873, 0.1111, 0.6912, 0.0625, 4.151e-08, 0.75, 0.0, 0.5625, 0.007336, 0.5625, 0.007336, 0.75, 0.5698, 0.75, 0.6188, 0.75, 0.6188, 0.9375, 0.5698, 0.9375, 0.5698, 0.75, 0.5698, 0.9375, 0.5062, 0.9375, 0.5062, 0.75, 0.5698, 0.75, 0.5062, 0.75, 0.5062, 0.5625, 0.5698, 0.5625, 0.5698, 0.75, 0.5698, 0.5625, 0.6188, 0.5625, 0.6188, 0.75, 0.9786, 0.651, 0.9581, 0.651, 0.9581, 0.5807, 0.9786, 0.5807, 0.1051, 1.0, 0.05622, 1.0, 0.05622, 0.9375, 0.1051, 0.9375, 0.1051, 1.0, 0.1051, 0.9375, 0.1687, 0.9375, 0.1687, 1.0, 0.9786, 0.651, 0.9786, 0.7423, 0.9581, 0.7423, 0.9581, 0.651, 0.9786, 0.5267, 0.9602, 0.5267, 0.9602, 0.5105, 0.9786, 0.5105, 0.01858, 1.0, 0.007336, 1.0, 0.007336, 0.9375, 0.01858, 0.9375, 0.01858, 1.0, 0.01858, 0.9375, 0.02971, 0.9375, 0.02971, 1.0, 0.9786, 0.5267, 0.9786, 0.5427, 0.9551, 0.5474, 0.9602, 0.5267, 0.6564, 0.75, 0.6676, 0.75, 0.6676, 0.9375, 0.6564, 0.9375, 0.6564, 0.75, 0.6564, 0.9375, 0.6453, 0.9375, 0.6453, 0.75, 0.6564, 0.75, 0.6453, 0.75, 0.6453, 0.5625, 0.6564, 0.5625, 0.6564, 0.75, 0.6564, 0.5625, 0.6676, 0.5625, 0.6676, 0.75, 0.03666, 0.75, 0.05622, 0.75, 0.05622, 0.9375, 0.03666, 0.9375, 0.03666, 0.75, 0.03666, 0.9375, 0.02971, 0.9375, 0.02971, 0.75, 0.03666, 0.75, 0.02971, 0.75, 0.02971, 0.5625, 0.03666, 0.5625, 0.03666, 0.75, 0.03666, 0.5625, 0.05622, 0.5625, 0.05622, 0.75, 0.6963, 0.05264, 0.7147, 0.05264, 0.7147, 0.08072, 0.6963, 0.08072, 0.03666, 0.5, 0.05622, 0.5, 0.05622, 0.5625, 0.03666, 0.5625, 0.03666, 0.5, 0.03666, 0.5625, 0.02971, 0.5625, 0.02971, 0.5, 0.6963, 0.05264, 0.6963, 0.04265, 0.7147, 0.04265, 0.7147, 0.05264, 0.6383, 0.5, 0.6383, 0.5625, 0.6188, 0.5625, 0.6188, 0.5, 1.0, 0.05264, 1.0, 0.08072, 0.9796, 0.08072, 0.9796, 0.05264, 1.0, 0.05264, 0.9796, 0.05264, 0.9796, 0.04265, 1.0, 0.04265, 0.6383, 0.5, 0.6453, 0.5, 0.6453, 0.5625, 0.6383, 0.5625, 0.6564, 1.0, 0.6564, 0.9375, 0.6676, 0.9375, 0.6676, 1.0, 0.675, 0.5267, 0.675, 0.5105, 0.6954, 0.5105, 0.6954, 0.5267, 0.675, 0.5267, 0.6954, 0.5267, 0.7014, 0.5474, 0.675, 0.5427, 0.6564, 1.0, 0.6453, 1.0, 0.6453, 0.9375, 0.6564, 0.9375, 0.5698, 1.0, 0.5698, 0.9375, 0.6188, 0.9375, 0.6188, 1.0, 0.675, 0.651, 0.675, 0.5807, 0.699, 0.5807, 0.699, 0.651, 0.675, 0.651, 0.699, 0.651, 0.699, 0.7423, 0.675, 0.7423, 0.5698, 1.0, 0.5062, 1.0, 0.5062, 0.9375, 0.5698, 0.9375, 0.3723, 0.25, 0.3543, 0.25, 0.3589, 0.1111, 0.3723, 0.0625, 0.3723, 0.25, 0.3723, 0.0625, 0.3927, 0.0625, 0.3928, 0.25, 0.3723, 0.25, 0.3928, 0.25, 0.3927, 0.4375, 0.3723, 0.4375, 0.3723, 0.25, 0.3723, 0.4375, 0.3589, 0.3889, 0.3543, 0.25, 0.675, 0.5, 0.675, 0.5625, 0.6676, 0.5625, 0.6676, 0.5, 1.0, 0.0, 1.0, 0.01053, 0.9796, 0.01053, 0.9796, 0.0, 0.3722, 8.941e-08, 0.3926, 8.941e-08, 0.3927, 0.0625, 0.3723, 0.0625, 0.3722, 8.941e-08, 0.3723, 0.0625, 0.3589, 0.1111, 0.3542, 0.0625, 0.7143, 1.0, 0.606, 1.0, 0.606, 0.926, 0.7143, 0.926, 0.7289, 0.05264, 0.7289, 0.08072, 0.7147, 0.08072, 0.7147, 0.05264, 0.7289, 0.05264, 0.7147, 0.05264, 0.7147, 0.04265, 0.7289, 0.04265, 0.7289, 0.05264, 0.7289, 0.04265, 0.7649, 0.04265, 0.7649, 0.05264, 0.9461, 0.5267, 0.9101, 0.5267, 0.9101, 0.5105, 0.9461, 0.5105, 0.9461, 0.5267, 0.9461, 0.5105, 0.9602, 0.5105, 0.9602, 0.5267, 0.9461, 0.5267, 0.9602, 0.5267, 0.9551, 0.5474, 0.9461, 0.5456, 0.9461, 0.5267, 0.9461, 0.5456, 0.9101, 0.5456, 0.9101, 0.5267, 0.6434, 0.25, 0.6074, 0.25, 0.6074, 0.0625, 0.6434, 0.0625, 0.6434, 0.25, 0.6434, 0.0625, 0.6575, 0.0625, 0.6575, 0.25, 0.6434, 0.25, 0.6575, 0.25, 0.6575, 0.4375, 0.6434, 0.4375, 0.6434, 0.25, 0.6434, 0.4375, 0.6074, 0.4375, 0.6074, 0.25, 0.7289, 0.0, 0.7649, 0.0, 0.7649, 0.01053, 0.7289, 0.01053, 0.7289, 0.0, 0.7289, 0.01053, 0.7147, 0.01053, 0.7147, 0.0, 0.6433, 5.96e-08, 0.6574, 0.0, 0.6575, 0.0625, 0.6434, 0.0625, 0.6433, 5.96e-08, 0.6434, 0.0625, 0.6074, 0.0625, 0.6073, 5.96e-08, 0.7143, 0.7408, 0.606, 0.7408, 0.606, 0.5, 0.7143, 0.5, 0.7289, 0.151, 0.7289, 0.2423, 0.7147, 0.2423, 0.7147, 0.151, 0.7289, 0.151, 0.7147, 0.151, 0.7147, 0.08072, 0.7289, 0.08072, 0.7143, 0.7408, 0.7143, 0.926, 0.606, 0.926, 0.606, 0.7408, 0.6383, 1.0, 0.6383, 0.9375, 0.6453, 0.9375, 0.6453, 1.0, 0.675, 0.5526, 0.675, 0.5427, 0.7014, 0.5474, 0.699, 0.5526, 0.675, 0.5526, 0.699, 0.5526, 0.699, 0.5807, 0.675, 0.5807, 0.6383, 1.0, 0.6188, 1.0, 0.6188, 0.9375, 0.6383, 0.9375, 0.5698, 0.5, 0.5698, 0.5625, 0.5062, 0.5625, 0.5062, 0.5, 1.0, 0.151, 1.0, 0.2423, 0.9796, 0.2423, 0.9796, 0.151, 1.0, 0.151, 0.9796, 0.151, 0.9796, 0.08072, 1.0, 0.08072, 0.5698, 0.5, 0.6188, 0.5, 0.6188, 0.5625, 0.5698, 0.5625, 0.6963, 0.151, 0.7147, 0.151, 0.7147, 0.2423, 0.6963, 0.2423, 0.1051, 0.5, 0.1687, 0.5, 0.1687, 0.5625, 0.1051, 0.5625, 0.1051, 0.5, 0.1051, 0.5625, 0.05622, 0.5625, 0.05622, 0.5, 0.6963, 0.151, 0.6963, 0.08072, 0.7147, 0.08072, 0.7147, 0.151, 0.1051, 0.75, 0.1687, 0.75, 0.1687, 0.9375, 0.1051, 0.9375, 0.1051, 0.75, 0.1051, 0.9375, 0.05622, 0.9375, 0.05622, 0.75, 0.1051, 0.75, 0.05622, 0.75, 0.05622, 0.5625, 0.1051, 0.5625, 0.1051, 0.75, 0.1051, 0.5625, 0.1687, 0.5625, 0.1687, 0.75, 0.9786, 0.5526, 0.9581, 0.5526, 0.9551, 0.5474, 0.9786, 0.5427, 0.03666, 1.0, 0.02971, 1.0, 0.02971, 0.9375, 0.03666, 0.9375, 0.03666, 1.0, 0.03666, 0.9375, 0.05622, 0.9375, 0.05622, 1.0, 0.9786, 0.5526, 0.9786, 0.5807, 0.9581, 0.5807, 0.9581, 0.5526, 0.6383, 0.75, 0.6453, 0.75, 0.6453, 0.9375, 0.6383, 0.9375, 0.6383, 0.75, 0.6383, 0.9375, 0.6188, 0.9375, 0.6188, 0.75, 0.6383, 0.75, 0.6188, 0.75, 0.6188, 0.5625, 0.6383, 0.5625, 0.6383, 0.75, 0.6383, 0.5625, 0.6453, 0.5625, 0.6453, 0.75, 0.3534, 0.7408, 0.1027, 0.7408, 0.1027, 0.5, 0.3534, 0.5, 0.3534, 0.7408, 0.3534, 0.5, 0.606, 0.5, 0.606, 0.7408, 0.3534, 0.7408, 0.606, 0.7408, 0.606, 0.926, 0.3534, 0.926, 0.3534, 0.7408, 0.3534, 0.926, 0.1027, 0.926, 0.1027, 0.7408, 0.8489, 0.0, 0.9323, 0.0, 0.9323, 0.01053, 0.8489, 0.01053, 0.8489, 0.0, 0.8489, 0.01053, 0.7649, 0.01053, 0.7649, 0.0, 0.5233, 5.96e-08, 0.6073, 5.96e-08, 0.6074, 0.0625, 0.5234, 0.0625, 0.5233, 5.96e-08, 0.5234, 0.0625, 0.44, 0.0625, 0.4399, 8.941e-08, 0.5234, 0.25, 0.4401, 0.25, 0.44, 0.0625, 0.5234, 0.0625, 0.5234, 0.25, 0.5234, 0.0625, 0.6074, 0.0625, 0.6074, 0.25, 0.5234, 0.25, 0.6074, 0.25, 0.6074, 0.4375, 0.5234, 0.4375, 0.5234, 0.25, 0.5234, 0.4375, 0.44, 0.4375, 0.4401, 0.25, 0.8261, 0.5267, 0.7427, 0.5267, 0.7427, 0.5105, 0.8261, 0.5105, 0.8261, 0.5267, 0.8261, 0.5105, 0.9101, 0.5105, 0.9101, 0.5267, 0.8261, 0.5267, 0.9101, 0.5267, 0.9101, 0.5456, 0.8261, 0.5456, 0.8261, 0.5267, 0.8261, 0.5456, 0.7427, 0.5456, 0.7427, 0.5267, 0.3534, 1.0, 0.1027, 1.0, 0.1027, 0.926, 0.3534, 0.926, 0.3534, 1.0, 0.3534, 0.926, 0.606, 0.926, 0.606, 1.0, 0.8489, 0.05264, 0.7649, 0.05264, 0.7649, 0.04265, 0.8489, 0.04265, 0.8489, 0.05264, 0.8489, 0.04265, 0.9323, 0.04265, 0.9323, 0.05264, 0.9664, 0.05264, 0.9796, 0.05264, 0.9796, 0.08072, 0.9664, 0.08072, 9.363e-08, 1.0, 9.363e-08, 0.926, 0.1027, 0.926, 0.1027, 1.0, 0.9664, 0.05264, 0.9323, 0.05264, 0.9323, 0.04265, 0.9664, 0.04265, 0.9664, 0.05264, 0.9664, 0.04265, 0.9796, 0.04265, 0.9796, 0.05264, 0.7086, 0.5267, 0.6954, 0.5267, 0.6954, 0.5105, 0.7086, 0.5105, 0.7086, 0.5267, 0.7086, 0.5105, 0.7427, 0.5105, 0.7427, 0.5267, 0.7086, 0.5267, 0.7427, 0.5267, 0.7427, 0.5456, 0.7086, 0.5456, 0.7086, 0.5267, 0.7086, 0.5456, 0.7014, 0.5474, 0.6954, 0.5267, 0.4059, 0.25, 0.3928, 0.25, 0.3927, 0.0625, 0.4059, 0.0625, 0.4059, 0.25, 0.4059, 0.0625, 0.44, 0.0625, 0.4401, 0.25, 0.4059, 0.25, 0.4401, 0.25, 0.44, 0.4375, 0.4059, 0.4375, 0.4059, 0.25, 0.4059, 0.4375, 0.3927, 0.4375, 0.3928, 0.25, 0.9664, 0.0, 0.9796, 0.0, 0.9796, 0.01053, 0.9664, 0.01053, 0.9664, 0.0, 0.9664, 0.01053, 0.9323, 0.01053, 0.9323, 0.0, 0.4058, 8.941e-08, 0.4399, 8.941e-08, 0.44, 0.0625, 0.4059, 0.0625, 0.4058, 8.941e-08, 0.4059, 0.0625, 0.3927, 0.0625, 0.3926, 8.941e-08, 0.9664, 0.151, 0.9796, 0.151, 0.9796, 0.2423, 0.9664, 0.2423, 3.121e-08, 0.7408, 3.121e-08, 0.5, 0.1027, 0.5, 0.1027, 0.7408, 3.121e-08, 0.7408, 0.1027, 0.7408, 0.1027, 0.926, 9.363e-08, 0.926, 0.9664, 0.151, 0.9664, 0.08072, 0.9796, 0.08072, 0.9796, 0.151, 0.9664, 0.02668, 0.9796, 0.02668, 0.9796, 0.04265, 0.9664, 0.04265, 0.9664, 0.02668, 0.9664, 0.04265, 0.9323, 0.04265, 0.9323, 0.02668, 0.9664, 0.02668, 0.9323, 0.02668, 0.9323, 0.01053, 0.9664, 0.01053, 0.9664, 0.02668, 0.9664, 0.01053, 0.9796, 0.01053, 0.9796, 0.02668, 0.4058, 0.5, 0.3926, 0.5, 0.3927, 0.4375, 0.4059, 0.4375, 0.4058, 0.5, 0.4059, 0.4375, 0.44, 0.4375, 0.4399, 0.5, 0.7086, 0.5, 0.7427, 0.5, 0.7427, 0.5105, 0.7086, 0.5105, 0.7086, 0.5, 0.7086, 0.5105, 0.6954, 0.5105, 0.6954, 0.5, 0.5233, 0.5, 0.4399, 0.5, 0.44, 0.4375, 0.5234, 0.4375, 0.5233, 0.5, 0.5234, 0.4375, 0.6074, 0.4375, 0.6073, 0.5, 0.8261, 0.5, 0.9101, 0.5, 0.9101, 0.5105, 0.8261, 0.5105, 0.8261, 0.5, 0.8261, 0.5105, 0.7427, 0.5105, 0.7427, 0.5, 0.8489, 0.02668, 0.9323, 0.02668, 0.9323, 0.04265, 0.8489, 0.04265, 0.8489, 0.02668, 0.8489, 0.04265, 0.7649, 0.04265, 0.7649, 0.02668, 0.8489, 0.02668, 0.7649, 0.02668, 0.7649, 0.01053, 0.8489, 0.01053, 0.8489, 0.02668, 0.8489, 0.01053, 0.9323, 0.01053, 0.9323, 0.02668, 0.7289, 0.02668, 0.7649, 0.02668, 0.7649, 0.04265, 0.7289, 0.04265, 0.7289, 0.02668, 0.7289, 0.04265, 0.7147, 0.04265, 0.7147, 0.02668, 0.7289, 0.02668, 0.7147, 0.02668, 0.7147, 0.01053, 0.7289, 0.01053, 0.7289, 0.02668, 0.7289, 0.01053, 0.7649, 0.01053, 0.7649, 0.02668, 0.6433, 0.5, 0.6073, 0.5, 0.6074, 0.4375, 0.6434, 0.4375, 0.6433, 0.5, 0.6434, 0.4375, 0.6575, 0.4375, 0.6574, 0.5, 0.9461, 0.5, 0.9602, 0.5, 0.9602, 0.5105, 0.9461, 0.5105, 0.9461, 0.5, 0.9461, 0.5105, 0.9101, 0.5105, 0.9101, 0.5, 0.6564, 0.5, 0.6564, 0.5625, 0.6453, 0.5625, 0.6453, 0.5, 1.0, 0.02668, 1.0, 0.04265, 0.9796, 0.04265, 0.9796, 0.02668, 1.0, 0.02668, 0.9796, 0.02668, 0.9796, 0.01053, 1.0, 0.01053, 0.6564, 0.5, 0.6676, 0.5, 0.6676, 0.5625, 0.6564, 0.5625, 0.3722, 0.5, 0.3542, 0.4375, 0.3589, 0.3889, 0.3723, 0.4375, 0.3722, 0.5, 0.3723, 0.4375, 0.3927, 0.4375, 0.3926, 0.5, 0.675, 0.5, 0.6954, 0.5, 0.6954, 0.5105, 0.675, 0.5105, 0.675, 1.0, 0.6676, 1.0, 0.6676, 0.9375, 0.675, 0.9375, 0.3482, 0.25, 0.3543, 0.25, 0.3589, 0.3889, 0.3542, 0.4375, 0.675, 0.75, 0.675, 0.9375, 0.6676, 0.9375, 0.6676, 0.75, 0.675, 0.75, 0.6676, 0.75, 0.6676, 0.5625, 0.675, 0.5625, 0.3482, 0.25, 0.3542, 0.0625, 0.3589, 0.1111, 0.3543, 0.25, 0.6758, 0.5, 0.6574, 0.5, 0.6575, 0.4375, 0.6759, 0.4375, 0.6758, 0.5, 0.6759, 0.4375, 0.6873, 0.3889, 0.6912, 0.4375, 8.303e-08, 1.0, 8.303e-08, 0.9375, 0.007336, 0.9375, 0.007336, 1.0, 0.9786, 0.5, 0.9786, 0.5105, 0.9602, 0.5105, 0.9602, 0.5, 0.01858, 0.75, 0.02971, 0.75, 0.02971, 0.9375, 0.01858, 0.9375, 0.01858, 0.75, 0.01858, 0.9375, 0.007336, 0.9375, 0.007336, 0.75, 0.01858, 0.75, 0.007336, 0.75, 0.007336, 0.5625, 0.01858, 0.5625, 0.01858, 0.75, 0.01858, 0.5625, 0.02971, 0.5625, 0.02971, 0.75, 0.6963, 0.02668, 0.7147, 0.02668, 0.7147, 0.04265, 0.6963, 0.04265, 0.01858, 0.5, 0.02971, 0.5, 0.02971, 0.5625, 0.01858, 0.5625, 0.01858, 0.5, 0.01858, 0.5625, 0.007336, 0.5625, 0.007336, 0.5, 0.6963, 0.02668, 0.6963, 0.01053, 0.7147, 0.01053, 0.7147, 0.02668])
me_cube.materials.append(mat_mat_wood)
me_cube.materials.append(mat_mat_blackpart)
me_cube.materials.append(mat_mat_sister)
me_cube.use_remesh_preserve_volume = False
me_cube.use_remesh_preserve_attributes = False
me_cube.use_mirror_vertex_groups = False
me_cube.update()

# ---- objects
ob_cube = bpy.data.objects.new('Cube', me_cube)

# ---- transforms, parenting, visibility, modifiers, constraints
ob_cube.location = (0.0, 0.0, 1.015)
ob_cube.scale = (1.617, 0.1312, 1.0)
ob_cube.lineart.crease_threshold = 0.0

# ---- collection membership
col_collection_1.objects.link(ob_cube)

# ---- scene / render settings (as saved in the file)
scene.frame_start = 1; scene.frame_end = 250; scene.frame_set(1)
scene.render.engine = 'BLENDER_EEVEE_NEXT'
scene.render.resolution_percentage = 50
scene.render.dither_intensity = 0.0
scene.cycles.use_denoising = False
scene.cycles.samples = 10
scene.cycles.sampling_pattern = 'TABULATED_SOBOL'
scene.cycles.light_sampling_threshold = 0.0
scene.cycles.use_adaptive_sampling = False
scene.cycles.use_light_tree = False
scene.cycles.blur_glossy = 0.0
scene.cycles.pixel_filter_type = 'GAUSSIAN'
scene.cycles.sample_clamp_indirect = 0.0
scene.view_settings.view_transform = 'Standard'
bpy.context.view_layer.update()

# ---- added for rendering (the .blend has no active camera and no usable light): camera, sun
cam_auto = bpy.data.cameras.new('AutoCamera')
cam_auto.lens = 50.0
cam_auto.sensor_width = 36.0
cam_auto.clip_end = 1000.0
ob_auto_camera = bpy.data.objects.new('AutoCamera', cam_auto)
scene.collection.objects.link(ob_auto_camera)
ob_auto_camera.location = (3.52648, -4.23178, 3.83649)
ob_auto_camera.rotation_euler = (1.09748, -7.21219e-08, 0.694738)
scene.camera = ob_auto_camera
light_auto_sun = bpy.data.lights.new('AutoSun', 'SUN')
light_auto_sun.energy = 3.0
light_auto_sun.angle = 0.0523599
ob_auto_sun = bpy.data.objects.new('AutoSun', light_auto_sun)
scene.collection.objects.link(ob_auto_sun)
ob_auto_sun.rotation_euler = (0.872665, 0.174533, 0.523599)
bpy.context.view_layer.update()
